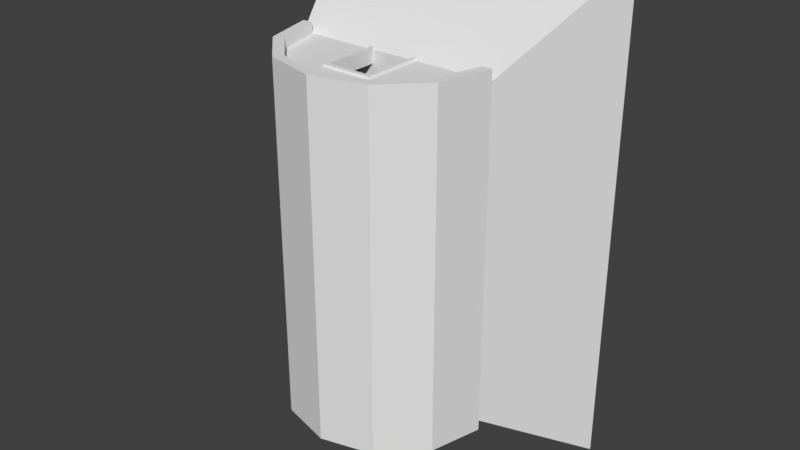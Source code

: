 # Source: Barracks_Nav_0.blend  (saved by Blender 2.78.0; exported with 4.5.12 LTS)
import bpy
from mathutils import Matrix  # noqa: F401  (used for matrix-valued properties, if any)

bpy.ops.wm.read_factory_settings(use_empty=True)
scene = bpy.context.scene
scene.name = 'Scene'

# ---- collections
col_collection_1 = bpy.data.collections.new('Collection 1'); scene.collection.children.link(col_collection_1)

# ---- materials (node trees are filled in below, after node groups)
mat_model_0 = bpy.data.materials.new('Model_0')
mat_model_0.alpha_threshold = 0.0
mat_model_0.use_transparent_shadow = False
mat_model_0.roughness = 0.5

# ---- material node trees

# ---- world
world_world = bpy.data.worlds.new('World'); scene.world = world_world
world_world.color = (0.05088, 0.05088, 0.05088)
world_world.use_sun_shadow = False
world_world.sun_shadow_jitter_overblur = 0.0
world_world.cycles.sampling_method = 'MANUAL'

# ---- meshes
me_model_0 = bpy.data.meshes.new('Model_0')
me_model_0.from_pydata([(-1e-06, -8.0, 4.5), (-1e-06, -8.5, 4.5), (-2.25, -8.0, 3.897), (-2.25, -8.5, 3.897), (2.25, -8.0, 3.897), (2.25, -8.5, 3.897), (-1e-06, -8.0, 4.5), (-1e-06, -8.5, 4.5), (3.897, -8.0, 2.25), (3.897, -8.5, 2.25), (2.25, -8.0, 3.897), (2.25, -8.5, 3.897), (-4.5, -8.0, 0.0), (-4.5, -8.5, -1e-06), (-5.0, -8.0, 0.0), (-5.0, -8.5, -1e-06), (-2.25, -7.5, 3.897), (-2.25, 7.5, 3.897), (-1e-06, -7.5, 4.5), (-1e-06, 7.5, 4.5), (-1e-06, -7.5, 4.5), (-1e-06, 7.5, 4.5), (2.25, -7.5, 3.897), (2.25, 7.5, 3.897), (2.25, -7.5, 3.897), (2.25, 7.5, 3.897), (3.897, -7.5, 2.25), (3.897, 7.5, 2.25), (1.125, 7.5, 2.75), (1.124, 7.5, 0.0), (4.5, 7.5, 2e-06), (3.897, 7.5, 2.25), (2.25, 7.5, 3.897), (-1.125, 7.5, 2.75), (-2.25, 7.5, 3.897), (-1.125, 7.5, 2.75), (-1.125, 7.5, 2.75), (-3.897, 7.5, 2.25), (-4.5, 7.5, 0.0), (-1.125, 7.5, 0.0), (-1.125, 7.5, 2.75), (2.25, 7.5, 3.897), (-1e-06, 7.5, 4.5), (-2.25, 7.5, 3.897), (-3.897, -7.5, 2.25), (-3.897, 7.5, 2.25), (-2.25, -7.5, 3.897), (-2.25, 7.5, 3.897), (-4.5, -7.5, 0.0), (-4.5, 7.5, 0.0), (-3.897, -7.5, 2.25), (-3.897, 7.5, 2.25), (-2.25, 8.0, 3.897), (-2.25, 8.5, 3.897), (-1e-06, 8.0, 4.5), (-1e-06, 8.5, 4.5), (-1e-06, 8.0, 4.5), (-1e-06, 8.5, 4.5), (2.25, 8.0, 3.897), (2.25, 8.5, 3.897), (2.25, 8.0, 3.897), (2.25, 8.5, 3.897), (3.897, 8.0, 2.25), (3.897, 8.5, 2.25), (-5.0, 8.0, 0.0), (-5.0, 8.5, 1e-06), (-4.5, 8.0, 0.0), (-4.5, 8.5, 1e-06), (4.5, 7.5, 2e-06), (4.5, 8.0, 0.0), (1.124, 8.0, 0.0), (1.124, 7.5, 0.0), (-1.125, 8.0, 0.0), (1.124, -7.5, 0.0), (1.124, -8.0, 0.0), (4.5, -8.0, 0.0), (5.0, -8.0, 0.0), (5.0, 8.0, 0.0), (4.5, -7.5, 0.0), (-1.125, -7.5, 0.0), (-1.125, -8.0, 0.0), (-1.125, 7.5, 0.0), (-4.5, -7.5, 0.0), (-4.5, 7.5, 0.0), (4.5, 8.0, 0.0), (4.5, 7.5, 2e-06), (4.5, -8.0, 0.0), (4.5, 7.5, 2e-06), (4.5, -7.5, 0.0), (4.5, -8.0, 0.0), (-1.125, 8.0, 0.0), (-1.125, 7.5, 0.0), (-1.125, -7.5, 0.0), (4.33, -8.5, 2.5), (5.0, -8.5, -1e-06), (5.0, -8.0, 0.0), (4.33, 8.5, 2.5), (5.0, 8.0, 0.0), (5.0, 8.5, 1e-06), (-1.125, -8.0, 2.75), (-1.125, -7.5, 2.75), (1.125, -8.0, 2.75), (1.125, -7.5, 2.75), (-1.125, 8.0, 0.0), (-1.125, 8.0, 2.75), (-1.125, 7.5, 0.0), (-1.125, 7.5, 2.75), (1.125, 8.0, 2.75), (1.125, 7.5, 2.75), (-1.125, 8.0, 2.75), (-1.125, 7.5, 2.75), (-1.125, 8.0, 2.75), (7.5, 12.0, -6.0), (-7.5, 12.0, -6.0), (-5.0, 8.0, 0.0), (5.0, 8.0, 0.0), (-4.5, 8.0, 0.0), (-1.125, 8.0, 0.0), (1.124, 8.0, 0.0), (4.5, 8.0, 0.0), (-4.5, 8.0, 0.0), (-1.125, 8.0, 0.0), (5.0, 8.0, 0.0), (-1.125, 7.5, 0.0), (-1.125, 8.0, 0.0), (-4.5, 8.0, 0.0), (-4.5, 7.5, 0.0), (-5.0, 8.0, 0.0), (-4.5, -7.5, 0.0), (-4.5, -8.0, 0.0), (-5.0, -8.0, 0.0), (-1.125, -8.0, 0.0), (-1.125, -7.5, 0.0), (1.048, 7.4, -0.07925), (1.197, 7.4, -0.07925), (1.197, 7.4, 2.839), (1.048, 7.4, 2.639), (-1.048, 7.4, 2.639), (-1.197, 7.4, 2.839), (1.197, 7.4, 2.839), (-1.048, 7.4, 2.639), (1.048, 7.4, 2.639), (-1.197, 7.4, -0.07925), (-1.048, 7.4, -0.07925), (-1.197, 7.4, 2.839), (-5.0, -8.0, 0.0), (-5.0, 8.0, 0.0), (-7.5, -12.0, -6.0), (-7.5, 12.0, -6.0), (5.0, -8.0, 0.0), (7.5, -12.0, -6.0), (5.0, 8.0, 0.0), (7.5, 12.0, -6.0), (4.5, -8.0, 0.0), (4.5, -8.5, -1e-06), (3.897, -8.0, 2.25), (3.897, -8.5, 2.25), (3.897, -7.5, 2.25), (3.897, 7.5, 2.25), (4.5, -7.5, 0.0), (4.5, 7.5, 2e-06), (-7.5, -12.0, -6.0), (7.5, -12.0, -6.0), (5.0, -8.0, 0.0), (-5.0, -8.0, 0.0), (5.0, -8.0, 0.0), (4.5, -8.0, 0.0), (-5.0, -8.0, 0.0), (-1.125, -8.0, 0.0), (-4.5, -8.0, 0.0), (4.5, -8.0, 0.0), (1.124, -8.0, 0.0), (-5.0, -8.0, 0.0), (-1.125, -8.0, 0.0), (3.897, 8.0, 2.25), (3.897, 8.5, 2.25), (4.5, 8.0, 0.0), (4.5, 8.5, 1e-06), (-1.125, -7.5, 0.0), (-1.125, -7.5, 2.75), (-1.125, -8.0, 0.0), (-1.125, -8.0, 2.75), (1.124, -8.0, 0.0), (1.125, -8.0, 2.75), (1.124, -7.5, 0.0), (1.125, -8.0, 2.75), (1.125, -7.5, 2.75), (1.124, 7.5, 0.0), (1.125, 7.5, 2.75), (1.124, 8.0, 0.0), (1.125, 7.5, 2.75), (1.125, 8.0, 2.75), (1.124, -8.0, 0.0), (4.5, -8.0, 0.0), (3.897, -8.0, 2.25), (1.125, -8.0, 2.75), (2.25, -8.0, 3.897), (1.125, -8.0, 2.75), (-1.125, -8.0, 2.75), (1.125, -8.0, 2.75), (-2.25, -8.0, 3.897), (-1.125, -8.0, 2.75), (-3.897, -8.0, 2.25), (-4.5, -8.0, 0.0), (-1.125, -8.0, 0.0), (-1.125, -8.0, 2.75), (2.25, -8.0, 3.897), (-1e-06, -8.0, 4.5), (-2.25, -8.0, 3.897), (-1.125, -7.5, 0.0), (-4.5, -7.5, 0.0), (-3.897, -7.5, 2.25), (-1.125, -7.5, 2.75), (-2.25, -7.5, 3.897), (-1.125, -7.5, 2.75), (1.125, -7.5, 2.75), (-1.125, -7.5, 2.75), (2.25, -7.5, 3.897), (3.897, -7.5, 2.25), (4.5, -7.5, 0.0), (4.5, -7.5, 0.0), (1.124, -7.5, 0.0), (1.125, -7.5, 2.75), (-2.25, -7.5, 3.897), (-1e-06, -7.5, 4.5), (2.25, -7.5, 3.897), (-1.125, 8.0, 0.0), (-4.5, 8.0, 0.0), (-3.897, 8.0, 2.25), (-1.125, 8.0, 2.75), (-2.25, 8.0, 3.897), (1.125, 8.0, 2.75), (2.25, 8.0, 3.897), (3.897, 8.0, 2.25), (4.5, 8.0, 0.0), (1.124, 8.0, 0.0), (1.125, 8.0, 2.75), (-2.25, 8.0, 3.897), (-1e-06, 8.0, 4.5), (2.25, 8.0, 3.897), (-2.25, -8.0, 3.897), (-2.25, -8.5, 3.897), (-3.897, -8.0, 2.25), (-3.897, -8.5, 2.25), (-3.897, -8.0, 2.25), (-3.897, -8.5, 2.25), (-4.5, -8.0, 0.0), (-4.5, -8.5, -1e-06), (2.5, 8.5, 4.33), (-1e-06, 8.5, 5.0), (2.5, -8.5, 4.33), (-1e-06, -8.5, 5.0), (-5.0, -8.5, -1e-06), (-4.33, -8.5, 2.5), (-4.33, 8.5, 2.5), (-5.0, 8.0, 0.0), (-5.0, -8.0, 0.0), (-4.33, 8.5, 2.5), (-5.0, -8.0, 0.0), (-5.0, -8.5, -1e-06), (-5.0, 8.5, 1e-06), (-5.0, 8.0, 0.0), (5.0, -8.0, 0.0), (5.0, -8.5, -1e-06), (4.5, -8.0, 0.0), (4.5, -8.5, -1e-06), (4.5, -8.5, -1e-06), (5.0, -8.5, -1e-06), (4.33, -8.5, 2.5), (4.33, -8.5, 2.5), (3.897, -8.5, 2.25), (4.5, -8.5, -1e-06), (2.25, -8.5, 3.897), (2.5, -8.5, 4.33), (-1e-06, -8.5, 4.5), (-1e-06, -8.5, 5.0), (-2.5, -8.5, 4.33), (-2.25, -8.5, 3.897), (-4.33, -8.5, 2.5), (-3.897, -8.5, 2.25), (-5.0, -8.5, -1e-06), (-4.5, -8.5, -1e-06), (-3.897, 8.0, 2.25), (-3.897, 8.5, 2.25), (-2.25, 8.0, 3.897), (-2.25, 8.5, 3.897), (-4.5, 8.0, 0.0), (-4.5, 8.5, 1e-06), (-3.897, 8.0, 2.25), (-3.897, 8.5, 2.25), (-2.5, 8.5, 4.33), (-4.33, 8.5, 2.5), (-2.5, -8.5, 4.33), (-4.33, -8.5, 2.5), (-4.5, 8.5, 1e-06), (-5.0, 8.5, 1e-06), (-4.33, 8.5, 2.5), (-3.897, 8.5, 2.25), (-2.25, 8.5, 3.897), (-2.5, 8.5, 4.33), (-1e-06, 8.5, 4.5), (-1e-06, 8.5, 5.0), (2.5, 8.5, 4.33), (2.25, 8.5, 3.897), (4.33, 8.5, 2.5), (3.897, 8.5, 2.25), (5.0, 8.5, 1e-06), (4.5, 8.5, 1e-06), (-1e-06, 8.5, 5.0), (-2.5, 8.5, 4.33), (-1e-06, -8.5, 5.0), (-2.5, -8.5, 4.33), (4.5, 8.0, 0.0), (4.5, 8.5, 1e-06), (5.0, 8.0, 0.0), (5.0, 8.5, 1e-06), (-1.197, -7.4, 2.839), (-1.197, -8.1, 2.839), (1.197, -7.4, 2.839), (1.197, -8.1, 2.839), (1.048, -8.1, -0.07925), (1.197, -8.1, -0.07925), (1.197, -8.1, 2.839), (1.048, -8.1, 2.639), (-1.048, -8.1, 2.639), (-1.197, -8.1, 2.839), (1.197, -8.1, 2.839), (-1.048, -8.1, 2.639), (1.048, -8.1, 2.639), (-1.197, -8.1, -0.07925), (-1.048, -8.1, -0.07925), (-1.197, -8.1, 2.839), (-1.048, -8.1, 2.639), (-1.048, -8.1, -0.07925), (-1.048, -7.4, 2.639), (-1.048, -7.4, -0.07925), (-1.197, -7.4, -0.07925), (-1.197, -8.1, -0.07925), (-1.197, -7.4, 2.839), (-1.197, -8.1, 2.839), (4.33, 8.5, 2.5), (2.5, 8.5, 4.33), (4.33, -8.5, 2.5), (2.5, -8.5, 4.33), (1.048, -7.4, 2.639), (1.048, -7.4, -0.07925), (1.048, -8.1, 2.639), (1.048, -8.1, -0.07925), (-1.048, -7.4, 2.639), (1.048, -7.4, 2.639), (-1.048, -8.1, 2.639), (1.048, -8.1, 2.639), (1.048, -7.4, -0.07925), (1.197, -7.4, -0.07925), (1.048, -8.1, -0.07925), (1.197, -8.1, -0.07925), (-1.197, -7.4, -0.07925), (-1.048, -7.4, -0.07925), (-1.197, -8.1, -0.07925), (-1.048, -8.1, -0.07925), (-1.048, -7.4, -0.07925), (-1.197, -7.4, -0.07925), (-1.197, -7.4, 2.839), (-1.048, -7.4, 2.639), (1.048, -7.4, 2.639), (1.197, -7.4, 2.839), (-1.197, -7.4, 2.839), (1.048, -7.4, 2.639), (-1.048, -7.4, 2.639), (1.197, -7.4, -0.07925), (1.048, -7.4, -0.07925), (1.048, -7.4, 2.639), (1.197, -7.4, 2.839), (1.197, -8.1, -0.07925), (1.197, -7.4, -0.07925), (1.197, -8.1, 2.839), (1.197, -7.4, 2.839), (1.197, 7.4, -0.07925), (1.197, 8.1, -0.07925), (1.197, 7.4, 2.839), (1.197, 8.1, 2.839), (1.048, 8.1, 2.639), (1.048, 8.1, -0.07925), (1.048, 7.4, 2.639), (1.048, 7.4, -0.07925), (1.197, 7.4, 2.839), (1.197, 8.1, 2.839), (-1.197, 7.4, 2.839), (-1.197, 8.1, 2.839), (-1.048, 8.1, -0.07925), (-1.197, 8.1, -0.07925), (-1.197, 8.1, 2.839), (-1.048, 8.1, 2.639), (1.048, 8.1, 2.639), (1.197, 8.1, 2.839), (-1.197, 8.1, 2.839), (1.048, 8.1, 2.639), (-1.048, 8.1, 2.639), (1.197, 8.1, -0.07925), (1.048, 8.1, -0.07925), (1.048, 8.1, 2.639), (1.197, 8.1, 2.839), (-1.048, 7.4, 2.639), (-1.048, 7.4, -0.07925), (-1.048, 8.1, 2.639), (-1.048, 8.1, -0.07925), (1.048, 7.4, 2.639), (-1.048, 7.4, 2.639), (1.048, 8.1, 2.639), (-1.048, 8.1, 2.639), (-1.197, 8.1, -0.07925), (-1.197, 7.4, -0.07925), (-1.197, 8.1, 2.839), (-1.197, 7.4, 2.839), (-1.048, 7.4, -0.07925), (-1.197, 7.4, -0.07925), (-1.048, 8.1, -0.07925), (-1.197, 8.1, -0.07925), (1.197, 7.4, -0.07925), (1.048, 7.4, -0.07925), (1.197, 8.1, -0.07925), (1.048, 8.1, -0.07925)], [], [(0, 1, 2), (1, 3, 2), (4, 5, 6), (5, 7, 6), (8, 9, 10), (9, 11, 10), (12, 13, 14), (13, 15, 14), (16, 17, 18), (17, 19, 18), (20, 21, 22), (21, 23, 22), (24, 25, 26), (25, 27, 26), (28, 29, 30), (30, 31, 28), (31, 32, 28), (32, 33, 28), (32, 34, 35), (36, 34, 37), (38, 39, 36), (40, 37, 38), (41, 42, 43), (44, 45, 46), (45, 47, 46), (48, 49, 50), (49, 51, 50), (52, 53, 54), (53, 55, 54), (56, 57, 58), (57, 59, 58), (60, 61, 62), (61, 63, 62), (64, 65, 66), (65, 67, 66), (68, 69, 70), (70, 71, 68), (71, 70, 72), (72, 73, 71), (72, 74, 73), (73, 74, 75), (69, 75, 76), (76, 77, 69), (78, 73, 75), (78, 68, 71), (71, 73, 78), (72, 79, 74), (74, 79, 80), (81, 82, 79), (81, 83, 82), (84, 85, 86), (87, 88, 89), (90, 91, 92), (93, 94, 95), (95, 96, 93), (95, 97, 96), (97, 98, 96), (99, 100, 101), (100, 102, 101), (103, 104, 105), (104, 106, 105), (107, 108, 109), (108, 110, 111), (112, 113, 114), (114, 115, 112), (114, 116, 115), (117, 118, 115), (118, 119, 115), (120, 121, 122), (123, 124, 125), (125, 126, 123), (125, 127, 126), (127, 128, 126), (127, 129, 128), (127, 130, 129), (128, 129, 131), (131, 132, 128), (133, 134, 135), (135, 136, 133), (137, 135, 138), (139, 140, 141), (142, 143, 140), (140, 144, 142), (145, 146, 147), (146, 148, 147), (149, 150, 151), (150, 152, 151), (153, 154, 155), (154, 156, 155), (157, 158, 159), (158, 160, 159), (161, 162, 163), (163, 164, 161), (165, 166, 167), (168, 169, 167), (170, 171, 172), (171, 173, 172), (174, 175, 176), (175, 177, 176), (178, 179, 180), (179, 181, 180), (182, 183, 184), (185, 186, 184), (187, 188, 189), (190, 191, 189), (192, 193, 194), (194, 195, 192), (194, 196, 197), (196, 198, 199), (196, 200, 198), (201, 200, 202), (203, 204, 201), (205, 202, 203), (206, 207, 208), (209, 210, 211), (211, 212, 209), (211, 213, 214), (213, 215, 216), (215, 213, 217), (215, 217, 218), (215, 218, 219), (220, 221, 222), (223, 224, 225), (226, 227, 228), (228, 229, 226), (228, 230, 229), (230, 231, 229), (231, 230, 232), (231, 232, 233), (231, 233, 234), (234, 235, 236), (237, 238, 239), (240, 241, 242), (241, 243, 242), (244, 245, 246), (245, 247, 246), (248, 249, 250), (249, 251, 250), (252, 253, 254), (254, 255, 256), (257, 258, 259), (257, 260, 261), (262, 263, 264), (263, 265, 264), (266, 267, 268), (269, 270, 271), (269, 272, 270), (269, 273, 272), (273, 274, 272), (273, 275, 274), (274, 275, 276), (277, 274, 276), (277, 276, 278), (279, 277, 278), (279, 278, 280), (280, 281, 279), (282, 283, 284), (283, 285, 284), (286, 287, 288), (287, 289, 288), (290, 291, 292), (291, 293, 292), (294, 295, 296), (296, 297, 294), (296, 298, 297), (296, 299, 298), (299, 300, 298), (299, 301, 300), (300, 301, 302), (303, 300, 302), (303, 302, 304), (305, 303, 304), (305, 304, 306), (306, 307, 305), (308, 309, 310), (309, 311, 310), (312, 313, 314), (313, 315, 314), (316, 317, 318), (317, 319, 318), (320, 321, 322), (322, 323, 320), (324, 322, 325), (326, 327, 328), (329, 330, 327), (327, 331, 329), (332, 333, 334), (333, 335, 334), (336, 337, 338), (337, 339, 338), (340, 341, 342), (341, 343, 342), (344, 345, 346), (345, 347, 346), (348, 349, 350), (349, 351, 350), (352, 353, 354), (353, 355, 354), (356, 357, 358), (357, 359, 358), (360, 361, 362), (362, 363, 360), (364, 362, 365), (366, 367, 368), (369, 370, 371), (371, 372, 369), (373, 374, 375), (374, 376, 375), (377, 378, 379), (378, 380, 379), (381, 382, 383), (382, 384, 383), (385, 386, 387), (386, 388, 387), (389, 390, 391), (391, 392, 389), (393, 391, 394), (395, 396, 397), (398, 399, 400), (400, 401, 398), (402, 403, 404), (403, 405, 404), (406, 407, 408), (407, 409, 408), (410, 411, 412), (411, 413, 412), (414, 415, 416), (415, 417, 416), (418, 419, 420), (419, 421, 420)])
me_model_0.polygons.foreach_set('use_smooth', [True] * 230)
_k = set([(0, 1), (0, 2), (1, 3), (2, 3), (4, 5), (4, 6), (5, 7), (6, 7), (8, 9), (8, 10), (9, 11), (10, 11), (12, 13), (12, 14), (13, 15), (14, 15), (16, 17), (16, 18), (17, 19), (18, 19), (20, 21), (20, 22), (21, 23), (22, 23), (24, 25), (24, 26), (25, 27), (26, 27), (28, 29), (28, 33), (29, 30), (30, 31), (31, 32), (32, 33), (32, 34), (32, 35), (34, 35), (34, 36), (34, 37), (36, 37), (36, 38), (36, 39), (37, 38), (37, 40), (38, 39), (38, 40), (41, 42), (41, 43), (42, 43), (44, 45), (44, 46), (45, 47), (46, 47), (48, 49), (48, 50), (49, 51), (50, 51), (52, 53), (52, 54), (53, 55), (54, 55), (56, 57), (56, 58), (57, 59), (58, 59), (60, 61), (60, 62), (61, 63), (62, 63), (64, 65), (64, 66), (65, 67), (66, 67), (68, 69), (68, 78), (69, 70), (69, 75), (69, 77), (70, 72), (72, 79), (74, 75), (74, 80), (75, 76), (75, 78), (76, 77), (79, 80), (79, 81), (79, 82), (81, 83), (82, 83), (84, 85), (84, 86), (85, 86), (87, 88), (87, 89), (88, 89), (90, 91), (90, 92), (91, 92), (93, 94), (93, 96), (94, 95), (95, 97), (96, 98), (97, 98), (99, 100), (99, 101), (100, 102), (101, 102), (103, 104), (103, 105), (104, 106), (105, 106), (107, 108), (107, 109), (108, 109), (108, 110), (108, 111), (110, 111), (112, 113), (112, 115), (113, 114), (114, 116), (115, 116), (115, 117), (115, 119), (117, 118), (118, 119), (120, 121), (120, 122), (121, 122), (123, 124), (123, 126), (124, 125), (125, 127), (126, 128), (127, 130), (128, 132), (129, 130), (129, 131), (131, 132), (133, 134), (133, 136), (134, 135), (135, 136), (135, 137), (135, 138), (137, 138), (139, 140), (139, 141), (140, 141), (140, 143), (140, 144), (142, 143), (142, 144), (145, 146), (145, 147), (146, 148), (147, 148), (149, 150), (149, 151), (150, 152), (151, 152), (153, 154), (153, 155), (154, 156), (155, 156), (157, 158), (157, 159), (158, 160), (159, 160), (161, 162), (161, 164), (162, 163), (163, 164), (165, 166), (165, 167), (166, 167), (167, 168), (167, 169), (168, 169), (170, 171), (170, 172), (171, 173), (172, 173), (174, 175), (174, 176), (175, 177), (176, 177), (178, 179), (178, 180), (179, 181), (180, 181), (182, 183), (182, 184), (183, 184), (184, 185), (184, 186), (185, 186), (187, 188), (187, 189), (188, 189), (189, 190), (189, 191), (190, 191), (192, 193), (192, 195), (193, 194), (194, 195), (194, 196), (194, 197), (196, 197), (196, 199), (196, 200), (198, 199), (198, 200), (200, 201), (200, 202), (201, 202), (201, 203), (201, 204), (202, 203), (202, 205), (203, 204), (203, 205), (206, 207), (206, 208), (207, 208), (209, 210), (209, 212), (210, 211), (211, 212), (211, 213), (211, 214), (213, 214), (213, 216), (213, 217), (215, 216), (215, 219), (217, 218), (218, 219), (220, 221), (220, 222), (221, 222), (223, 224), (223, 225), (224, 225), (226, 227), (226, 229), (227, 228), (228, 230), (229, 231), (230, 232), (231, 234), (232, 233), (233, 234), (234, 235), (234, 236), (235, 236), (237, 238), (237, 239), (238, 239), (240, 241), (240, 242), (241, 243), (242, 243), (244, 245), (244, 246), (245, 247), (246, 247), (248, 249), (248, 250), (249, 251), (250, 251), (252, 253), (252, 254), (253, 254), (254, 255), (254, 256), (255, 256), (257, 258), (257, 259), (257, 260), (257, 261), (258, 259), (260, 261), (262, 263), (262, 264), (263, 265), (264, 265), (266, 267), (266, 268), (267, 268), (269, 271), (269, 273), (270, 271), (270, 272), (272, 274), (273, 275), (274, 277), (275, 276), (276, 278), (277, 279), (278, 280), (279, 281), (280, 281), (282, 283), (282, 284), (283, 285), (284, 285), (286, 287), (286, 288), (287, 289), (288, 289), (290, 291), (290, 292), (291, 293), (292, 293), (294, 295), (294, 297), (295, 296), (296, 299), (297, 298), (298, 300), (299, 301), (300, 303), (301, 302), (302, 304), (303, 305), (304, 306), (305, 307), (306, 307), (308, 309), (308, 310), (309, 311), (310, 311), (312, 313), (312, 314), (313, 315), (314, 315), (316, 317), (316, 318), (317, 319), (318, 319), (320, 321), (320, 323), (321, 322), (322, 323), (322, 324), (322, 325), (324, 325), (326, 327), (326, 328), (327, 328), (327, 330), (327, 331), (329, 330), (329, 331), (332, 333), (332, 334), (333, 335), (334, 335), (336, 337), (336, 338), (337, 339), (338, 339), (340, 341), (340, 342), (341, 343), (342, 343), (344, 345), (344, 346), (345, 347), (346, 347), (348, 349), (348, 350), (349, 351), (350, 351), (352, 353), (352, 354), (353, 355), (354, 355), (356, 357), (356, 358), (357, 359), (358, 359), (360, 361), (360, 363), (361, 362), (362, 363), (362, 364), (362, 365), (364, 365), (366, 367), (366, 368), (367, 368), (369, 370), (369, 372), (370, 371), (371, 372), (373, 374), (373, 375), (374, 376), (375, 376), (377, 378), (377, 379), (378, 380), (379, 380), (381, 382), (381, 383), (382, 384), (383, 384), (385, 386), (385, 387), (386, 388), (387, 388), (389, 390), (389, 392), (390, 391), (391, 392), (391, 393), (391, 394), (393, 394), (395, 396), (395, 397), (396, 397), (398, 399), (398, 401), (399, 400), (400, 401), (402, 403), (402, 404), (403, 405), (404, 405), (406, 407), (406, 408), (407, 409), (408, 409), (410, 411), (410, 412), (411, 413), (412, 413), (414, 415), (414, 416), (415, 417), (416, 417), (418, 419), (418, 420), (419, 421), (420, 421)])
me_model_0.attributes.new('sharp_edge', 'BOOLEAN', 'EDGE').data.foreach_set('value', [ (min(e.vertices), max(e.vertices)) in _k for e in me_model_0.edges])
_uv = me_model_0.uv_layers.new(name='UVMap')
_uv.uv.foreach_set('vector', [0.7722, 0.7236, 0.7722, 0.7236, 0.7722, 0.7236, 0.7722, 0.7236, 0.7722, 0.7236, 0.7722, 0.7236, 0.7722, 0.7236, 0.7722, 0.7236, 0.7722, 0.7236, 0.7722, 0.7236, 0.7722, 0.7236, 0.7722, 0.7236, 0.7722, 0.7236, 0.7722, 0.7236, 0.7722, 0.7236, 0.7722, 0.7236, 0.7722, 0.7236, 0.7722, 0.7236, 0.7722, 0.7236, 0.7722, 0.7236, 0.7722, 0.7236, 0.7722, 0.7236, 0.7722, 0.7236, 0.7722, 0.7236, 0.5824, 0.7143, 0.5824, 0.7143, 0.5824, 0.7143, 0.5824, 0.7143, 0.5824, 0.7143, 0.5824, 0.7143, 0.5824, 0.7143, 0.5824, 0.7143, 0.5824, 0.7143, 0.5824, 0.7143, 0.5824, 0.7143, 0.5824, 0.7143, 0.5824, 0.7143, 0.5824, 0.7143, 0.5824, 0.7143, 0.5824, 0.7143, 0.5824, 0.7143, 0.5824, 0.7143, 0.4183, 0.2611, 0.4183, 0.2611, 0.4183, 0.2611, 0.4183, 0.2611, 0.4183, 0.2611, 0.4183, 0.2611, 0.4183, 0.2611, 0.4183, 0.2611, 0.4183, 0.2611, 0.4183, 0.2611, 0.4183, 0.2611, 0.4183, 0.2611, 0.4183, 0.2611, 0.4183, 0.2611, 0.4183, 0.2611, 0.4183, 0.2611, 0.4183, 0.2611, 0.4183, 0.2611, 0.4183, 0.2611, 0.4183, 0.2611, 0.4183, 0.2611, 0.4183, 0.2611, 0.4183, 0.2611, 0.4183, 0.2611, 0.4183, 0.2611, 0.4183, 0.2611, 0.4183, 0.2611, 0.5824, 0.7143, 0.5824, 0.7143, 0.5824, 0.7143, 0.5824, 0.7143, 0.5824, 0.7143, 0.5824, 0.7143, 0.5824, 0.7143, 0.5824, 0.7143, 0.5824, 0.7143, 0.5824, 0.7143, 0.5824, 0.7143, 0.5824, 0.7143, 0.7722, 0.7236, 0.7722, 0.7236, 0.7722, 0.7236, 0.7722, 0.7236, 0.7722, 0.7236, 0.7722, 0.7236, 0.7722, 0.7236, 0.7722, 0.7236, 0.7722, 0.7236, 0.7722, 0.7236, 0.7722, 0.7236, 0.7722, 0.7236, 0.7722, 0.7236, 0.7722, 0.7236, 0.7722, 0.7236, 0.7722, 0.7236, 0.7722, 0.7236, 0.7722, 0.7236, 0.7722, 0.7236, 0.7722, 0.7236, 0.7722, 0.7236, 0.7722, 0.7236, 0.7722, 0.7236, 0.7722, 0.7236, 0.2392, 0.2372, 0.2392, 0.2371, 0.2388, 0.237, 0.2388, 0.237, 0.2388, 0.2371, 0.2392, 0.2372, 0.2388, 0.2371, 0.2388, 0.237, 0.2386, 0.237, 0.2386, 0.237, 0.2388, 0.2389, 0.2388, 0.2371, 0.2386, 0.237, 0.2388, 0.2389, 0.2388, 0.2389, 0.2388, 0.2389, 0.2388, 0.2389, 0.2392, 0.2389, 0.2392, 0.2371, 0.2392, 0.2389, 0.2392, 0.2388, 0.2392, 0.2388, 0.2393, 0.2371, 0.2392, 0.2371, 0.2392, 0.2388, 0.2388, 0.2389, 0.2392, 0.2389, 0.2392, 0.2388, 0.2392, 0.2372, 0.2388, 0.2371, 0.2388, 0.2371, 0.2388, 0.2389, 0.2392, 0.2388, 0.2386, 0.237, 0.2386, 0.2389, 0.2388, 0.2389, 0.2388, 0.2389, 0.2386, 0.2389, 0.2385, 0.2389, 0.2386, 0.2371, 0.2382, 0.2388, 0.2386, 0.2389, 0.2386, 0.2371, 0.2382, 0.2372, 0.2382, 0.2388, 0.2392, 0.2371, 0.2392, 0.2372, 0.2392, 0.2389, 0.2392, 0.2372, 0.2392, 0.2388, 0.2392, 0.2389, 0.2386, 0.237, 0.2386, 0.2371, 0.2386, 0.2389, 0.7722, 0.7236, 0.7722, 0.7236, 0.7722, 0.7236, 0.7722, 0.7236, 0.7722, 0.7236, 0.7722, 0.7236, 0.7722, 0.7236, 0.7722, 0.7236, 0.7722, 0.7236, 0.7722, 0.7236, 0.7722, 0.7236, 0.7722, 0.7236, 0.6468, 0.2766, 0.6468, 0.2781, 0.6526, 0.2769, 0.6468, 0.2781, 0.6526, 0.2776, 0.6526, 0.2769, 0.6776, 0.2782, 0.6688, 0.2771, 0.6771, 0.2798, 0.6688, 0.2771, 0.6687, 0.2785, 0.6771, 0.2798, 0.6631, 0.2768, 0.663, 0.2774, 0.6688, 0.2771, 0.663, 0.2774, 0.6687, 0.2785, 0.6688, 0.2771, 0.2567, 0.6924, 0.2567, 0.6924, 0.2567, 0.6924, 0.2567, 0.6924, 0.2567, 0.6924, 0.2567, 0.6924, 0.7723, 0.7236, 0.7723, 0.7236, 0.7723, 0.7236, 0.7723, 0.7236, 0.7723, 0.7236, 0.7723, 0.7236, 0.7723, 0.7236, 0.7723, 0.7236, 0.7723, 0.7236, 0.7723, 0.7236, 0.7723, 0.7236, 0.7723, 0.7236, 0.2419, 0.239, 0.2419, 0.239, 0.2419, 0.2395, 0.2419, 0.2395, 0.2419, 0.2395, 0.2419, 0.239, 0.2419, 0.2395, 0.2419, 0.2396, 0.2419, 0.2395, 0.2419, 0.2396, 0.244, 0.2395, 0.2419, 0.2395, 0.2419, 0.2396, 0.244, 0.2395, 0.244, 0.2395, 0.2419, 0.2396, 0.244, 0.2396, 0.244, 0.2395, 0.244, 0.2395, 0.244, 0.2395, 0.244, 0.239, 0.244, 0.239, 0.244, 0.239, 0.244, 0.2395, 0.6571, 0.2039, 0.6331, 0.2039, 0.6331, 0.2279, 0.6331, 0.2279, 0.6571, 0.2279, 0.6571, 0.2039, 0.6571, 0.2039, 0.6331, 0.2279, 0.6571, 0.2279, 0.6331, 0.2279, 0.6571, 0.2039, 0.6571, 0.2279, 0.6571, 0.2039, 0.6331, 0.2039, 0.6571, 0.2039, 0.6571, 0.2039, 0.6571, 0.2279, 0.6571, 0.2039, 0.2567, 0.6924, 0.2567, 0.6924, 0.2567, 0.6924, 0.2567, 0.6924, 0.2567, 0.6924, 0.2567, 0.6924, 0.2567, 0.6924, 0.2567, 0.6924, 0.2567, 0.6924, 0.2567, 0.6924, 0.2567, 0.6924, 0.2567, 0.6924, 0.2566, 0.6924, 0.2566, 0.6924, 0.2566, 0.6924, 0.7722, 0.7236, 0.7722, 0.7236, 0.7722, 0.7236, 0.5824, 0.7143, 0.5824, 0.7143, 0.5824, 0.7143, 0.5824, 0.7143, 0.5824, 0.7143, 0.5824, 0.7143, 0.2567, 0.6924, 0.2567, 0.6924, 0.2567, 0.6924, 0.2567, 0.6924, 0.2567, 0.6924, 0.2567, 0.6924, 0.7723, 0.7236, 0.7723, 0.7236, 0.7723, 0.7236, 0.7723, 0.7236, 0.7723, 0.7236, 0.7723, 0.7236, 0.7723, 0.7236, 0.7723, 0.7236, 0.7723, 0.7236, 0.7723, 0.7236, 0.7723, 0.7236, 0.7723, 0.7236, 0.7722, 0.7236, 0.7722, 0.7236, 0.7722, 0.7236, 0.7722, 0.7236, 0.7722, 0.7236, 0.7722, 0.7236, 0.638, 0.2784, 0.6468, 0.2781, 0.6381, 0.2768, 0.6468, 0.2781, 0.6468, 0.2766, 0.6381, 0.2768, 0.6546, 0.277, 0.6526, 0.2769, 0.6546, 0.2771, 0.6526, 0.2769, 0.6526, 0.2776, 0.6546, 0.2771, 0.6609, 0.2769, 0.663, 0.2774, 0.6609, 0.2768, 0.663, 0.2774, 0.6631, 0.2768, 0.6609, 0.2768, 0.2567, 0.6924, 0.2567, 0.6924, 0.2567, 0.6924, 0.2567, 0.6924, 0.2567, 0.6924, 0.2567, 0.6924, 0.2567, 0.6924, 0.2567, 0.6924, 0.2567, 0.6924, 0.2567, 0.6924, 0.2567, 0.6924, 0.2567, 0.6924, 0.2567, 0.6924, 0.2567, 0.6924, 0.2567, 0.6924, 0.2567, 0.6924, 0.2567, 0.6924, 0.2567, 0.6924, 0.2567, 0.6924, 0.2567, 0.6924, 0.2567, 0.6924, 0.2567, 0.6924, 0.2567, 0.6924, 0.2567, 0.6924, 0.2567, 0.6924, 0.2567, 0.6924, 0.2567, 0.6924, 0.4183, 0.2611, 0.4183, 0.2611, 0.4183, 0.2611, 0.4183, 0.2611, 0.4183, 0.2611, 0.4183, 0.2611, 0.4183, 0.2611, 0.4183, 0.2611, 0.4183, 0.2611, 0.4183, 0.2611, 0.4183, 0.2611, 0.4183, 0.2611, 0.4183, 0.2611, 0.4183, 0.2611, 0.4183, 0.2611, 0.4183, 0.2611, 0.4183, 0.2611, 0.4183, 0.2611, 0.4183, 0.2611, 0.4183, 0.2611, 0.4183, 0.2611, 0.4183, 0.2611, 0.4183, 0.2611, 0.4183, 0.2611, 0.4176, 0.2616, 0.4176, 0.2616, 0.4176, 0.2616, 0.2567, 0.6924, 0.2567, 0.6924, 0.2567, 0.6924, 0.2567, 0.6924, 0.2567, 0.6924, 0.2567, 0.6924, 0.2567, 0.6924, 0.2567, 0.6924, 0.2567, 0.6924, 0.2567, 0.6924, 0.2567, 0.6924, 0.2567, 0.6924, 0.2567, 0.6924, 0.2567, 0.6924, 0.2567, 0.6924, 0.2567, 0.6924, 0.2567, 0.6924, 0.2567, 0.6924, 0.2567, 0.6924, 0.2567, 0.6924, 0.2567, 0.6924, 0.2567, 0.6924, 0.2567, 0.6924, 0.2567, 0.6924, 0.2567, 0.6924, 0.2567, 0.6924, 0.2567, 0.6924, 0.7722, 0.7236, 0.7722, 0.7236, 0.7722, 0.7236, 0.7722, 0.7236, 0.7722, 0.7236, 0.7722, 0.7236, 0.7722, 0.7236, 0.7722, 0.7236, 0.7722, 0.7236, 0.7722, 0.7236, 0.7722, 0.7236, 0.7722, 0.7236, 0.7722, 0.7236, 0.7722, 0.7236, 0.7722, 0.7236, 0.7722, 0.7236, 0.7722, 0.7236, 0.7722, 0.7236, 0.7722, 0.7236, 0.7722, 0.7236, 0.7722, 0.7236, 0.7722, 0.7236, 0.7722, 0.7236, 0.7722, 0.7236, 0.7722, 0.7236, 0.7722, 0.7236, 0.7722, 0.7236, 0.7722, 0.7236, 0.7722, 0.7236, 0.7722, 0.7236, 0.7722, 0.7236, 0.7722, 0.7236, 0.7722, 0.7236, 0.7722, 0.7236, 0.7722, 0.7236, 0.7722, 0.7236, 0.7722, 0.7236, 0.7722, 0.7236, 0.7722, 0.7236, 0.7722, 0.7236, 0.7722, 0.7236, 0.7722, 0.7236, 0.7722, 0.7236, 0.7722, 0.7236, 0.7722, 0.7236, 0.7722, 0.7236, 0.7722, 0.7236, 0.7722, 0.7236, 0.7722, 0.7236, 0.7722, 0.7236, 0.7722, 0.7236, 0.7722, 0.7236, 0.7722, 0.7236, 0.7722, 0.7236, 0.7722, 0.7236, 0.7722, 0.7236, 0.7722, 0.7236, 0.7722, 0.7236, 0.7722, 0.7236, 0.7722, 0.7236, 0.7722, 0.7236, 0.7722, 0.7236, 0.7722, 0.7236, 0.7722, 0.7236, 0.7722, 0.7236, 0.7722, 0.7236, 0.7722, 0.7236, 0.7722, 0.7236, 0.7722, 0.7236, 0.7722, 0.7236, 0.7722, 0.7236, 0.7722, 0.7236, 0.7722, 0.7236, 0.7722, 0.7236, 0.7722, 0.7236, 0.7722, 0.7236, 0.7722, 0.7236, 0.7722, 0.7236, 0.7722, 0.7236, 0.7722, 0.7236, 0.7722, 0.7236, 0.7722, 0.7236, 0.7722, 0.7236, 0.7722, 0.7236, 0.7722, 0.7236, 0.7722, 0.7236, 0.7722, 0.7236, 0.7722, 0.7236, 0.7722, 0.7236, 0.7722, 0.7236, 0.7722, 0.7236, 0.7722, 0.7236, 0.7722, 0.7236, 0.7722, 0.7236, 0.7722, 0.7236, 0.7722, 0.7236, 0.7722, 0.7236, 0.7722, 0.7236, 0.7722, 0.7236, 0.7722, 0.7236, 0.7722, 0.7236, 0.7722, 0.7236, 0.7722, 0.7236, 0.7722, 0.7236, 0.7722, 0.7236, 0.7722, 0.7236, 0.7722, 0.7236, 0.7722, 0.7236, 0.7722, 0.7236, 0.7722, 0.7236, 0.7722, 0.7236, 0.7722, 0.7236, 0.7722, 0.7236, 0.7722, 0.7236, 0.7722, 0.7236, 0.7722, 0.7236, 0.7722, 0.7236, 0.7722, 0.7236, 0.7722, 0.7236, 0.7722, 0.7236, 0.7722, 0.7236, 0.7722, 0.7236, 0.7722, 0.7236, 0.7722, 0.7236, 0.7722, 0.7236, 0.7722, 0.7236, 0.7722, 0.7236, 0.7722, 0.7236, 0.7722, 0.7236, 0.7722, 0.7236, 0.7722, 0.7236, 0.7722, 0.7236, 0.7722, 0.7236, 0.7722, 0.7236, 0.7722, 0.7236, 0.7722, 0.7236, 0.7722, 0.7236, 0.7722, 0.7236, 0.6571, 0.2039, 0.6331, 0.2039, 0.6571, 0.2279, 0.6331, 0.2039, 0.6331, 0.2279, 0.6571, 0.2279, 0.6571, 0.2039, 0.6331, 0.2039, 0.6331, 0.2279, 0.6331, 0.2279, 0.6571, 0.2279, 0.6571, 0.2039, 0.6571, 0.2039, 0.6331, 0.2279, 0.6571, 0.2279, 0.6331, 0.2279, 0.6571, 0.2039, 0.6571, 0.2279, 0.6571, 0.2039, 0.6331, 0.2039, 0.6571, 0.2039, 0.6571, 0.2039, 0.6571, 0.2279, 0.6571, 0.2039, 0.6571, 0.2279, 0.6571, 0.2039, 0.6331, 0.2279, 0.6571, 0.2039, 0.6331, 0.2039, 0.6331, 0.2279, 0.6571, 0.2039, 0.6331, 0.2039, 0.6571, 0.2279, 0.6331, 0.2039, 0.6331, 0.2279, 0.6571, 0.2279, 0.7722, 0.7236, 0.7722, 0.7236, 0.7722, 0.7236, 0.7722, 0.7236, 0.7722, 0.7236, 0.7722, 0.7236, 0.6571, 0.2279, 0.6571, 0.2039, 0.6331, 0.2279, 0.6571, 0.2039, 0.6331, 0.2039, 0.6331, 0.2279, 0.6571, 0.2279, 0.6571, 0.2039, 0.6331, 0.2279, 0.6571, 0.2039, 0.6331, 0.2039, 0.6331, 0.2279, 0.6571, 0.2279, 0.6571, 0.2039, 0.6331, 0.2279, 0.6571, 0.2039, 0.6331, 0.2039, 0.6331, 0.2279, 0.6571, 0.2279, 0.6571, 0.2039, 0.6331, 0.2279, 0.6571, 0.2039, 0.6331, 0.2039, 0.6331, 0.2279, 0.6571, 0.2039, 0.6331, 0.2039, 0.6331, 0.2279, 0.6331, 0.2279, 0.6571, 0.2279, 0.6571, 0.2039, 0.6571, 0.2039, 0.6331, 0.2279, 0.6571, 0.2279, 0.6331, 0.2279, 0.6571, 0.2039, 0.6571, 0.2279, 0.6571, 0.2039, 0.6331, 0.2039, 0.6571, 0.2039, 0.6571, 0.2039, 0.6571, 0.2279, 0.6571, 0.2039, 0.6571, 0.2039, 0.6331, 0.2039, 0.6571, 0.2279, 0.6331, 0.2039, 0.6331, 0.2279, 0.6571, 0.2279, 0.6571, 0.2039, 0.6331, 0.2039, 0.6571, 0.2279, 0.6331, 0.2039, 0.6331, 0.2279, 0.6571, 0.2279, 0.6571, 0.2279, 0.6571, 0.2039, 0.6331, 0.2279, 0.6571, 0.2039, 0.6331, 0.2039, 0.6331, 0.2279, 0.6571, 0.2039, 0.6331, 0.2039, 0.6571, 0.2279, 0.6331, 0.2039, 0.6331, 0.2279, 0.6571, 0.2279, 0.6571, 0.2039, 0.6331, 0.2039, 0.6331, 0.2279, 0.6331, 0.2279, 0.6571, 0.2279, 0.6571, 0.2039, 0.6571, 0.2039, 0.6331, 0.2279, 0.6571, 0.2279, 0.6331, 0.2279, 0.6571, 0.2039, 0.6571, 0.2279, 0.6571, 0.2039, 0.6331, 0.2039, 0.6571, 0.2039, 0.6571, 0.2039, 0.6571, 0.2279, 0.6571, 0.2039, 0.6571, 0.2279, 0.6571, 0.2039, 0.6331, 0.2279, 0.6571, 0.2039, 0.6331, 0.2039, 0.6331, 0.2279, 0.6571, 0.2279, 0.6571, 0.2039, 0.6331, 0.2279, 0.6571, 0.2039, 0.6331, 0.2039, 0.6331, 0.2279, 0.6571, 0.2039, 0.6331, 0.2039, 0.6571, 0.2279, 0.6331, 0.2039, 0.6331, 0.2279, 0.6571, 0.2279, 0.6571, 0.2279, 0.6571, 0.2039, 0.6331, 0.2279, 0.6571, 0.2039, 0.6331, 0.2039, 0.6331, 0.2279, 0.6571, 0.2279, 0.6571, 0.2039, 0.6331, 0.2279, 0.6571, 0.2039, 0.6331, 0.2039, 0.6331, 0.2279])
me_model_0.materials.append(mat_model_0)
me_model_0.use_remesh_preserve_volume = False
me_model_0.use_remesh_preserve_attributes = False
me_model_0.use_mirror_vertex_groups = False
me_model_0.update()
me_model_0.normals_split_custom_set([tuple(v) for v in zip(*[iter([0.2588, 1.842e-06, -0.9659, 0.2588, 1.594e-06, -0.9659, 0.2588, 2.48e-07, -0.9659, 0.2588, 1.594e-06, -0.9659, 0.2588, 0.0, -0.9659, 0.2588, 2.48e-07, -0.9659, -0.2588, 1.842e-06, -0.9659, -0.2588, 1.842e-06, -0.9659, -0.2588, 1.842e-06, -0.9659, -0.2588, 1.842e-06, -0.9659, -0.2588, 1.842e-06, -0.9659, -0.2588, 1.842e-06, -0.9659, -0.7071, 1.638e-06, -0.7071, -0.7071, 1.583e-06, -0.7071, -0.7071, 1.283e-06, -0.7071, -0.7071, 1.583e-06, -0.7071, -0.7071, 1.228e-06, -0.7071, -0.7071, 1.283e-06, -0.7071, 0.0, 2e-06, -1.0, 0.0, 2e-06, -1.0, 0.0, 2e-06, -1.0, 0.0, 2e-06, -1.0, 0.0, 2e-06, -1.0, 0.0, 2e-06, -1.0, 0.2588, 0.0, -0.9659, 0.2588, 0.0, -0.9659, 0.2588, 0.0, -0.9659, 0.2588, 0.0, -0.9659, 0.2588, 0.0, -0.9659, 0.2588, 0.0, -0.9659, -0.2588, 0.0, -0.9659, -0.2588, 0.0, -0.9659, -0.2588, 0.0, -0.9659, -0.2588, 0.0, -0.9659, -0.2588, 0.0, -0.9659, -0.2588, 0.0, -0.9659, -0.7071, 0.0, -0.7071, -0.7071, 0.0, -0.7071, -0.7071, 0.0, -0.7071, -0.7071, 0.0, -0.7071, -0.7071, 0.0, -0.7071, -0.7071, 0.0, -0.7071, -5.024e-07, -1.0, -1.386e-06, -2.825e-07, -1.0, 8.219e-07, -8.383e-07, -1.0, 1.223e-07, -8.383e-07, -1.0, 1.223e-07, -1.441e-06, -1.0, -4.937e-07, -5.024e-07, -1.0, -1.386e-06, -1.441e-06, -1.0, -4.937e-07, -1.096e-06, -1.0, -6.812e-07, -5.024e-07, -1.0, -1.386e-06, -1.096e-06, -1.0, -6.812e-07, 0.0, -1.0, -2.956e-06, -5.024e-07, -1.0, -1.386e-06, 3.524e-13, -1.0, -7.39e-07, 3.524e-13, -1.0, -7.39e-07, 3.524e-13, -1.0, -7.39e-07, 1.424e-06, -1.0, -5.097e-07, 1.424e-06, -1.0, -5.097e-07, 1.424e-06, -1.0, -5.097e-07, 1.13e-06, -1.0, 0.0, 1.13e-06, -1.0, 0.0, 1.13e-06, -1.0, 0.0, 1.446e-06, -1.0, -1.607e-07, 1.446e-06, -1.0, -1.607e-07, 1.446e-06, -1.0, -1.607e-07, 0.0, -1.0, -1.406e-06, 0.0, -1.0, -1.406e-06, 0.0, -1.0, -1.406e-06, 0.7071, 0.0, -0.7071, 0.7071, 0.0, -0.7071, 0.7071, 0.0, -0.7071, 0.7071, 0.0, -0.7071, 0.7071, 0.0, -0.7071, 0.7071, 0.0, -0.7071, 0.9659, 0.0, -0.2588, 0.9659, 0.0, -0.2588, 0.9659, 0.0, -0.2588, 0.9659, 0.0, -0.2588, 0.9659, 0.0, -0.2588, 0.9659, 0.0, -0.2588, 0.2588, 1.842e-06, -0.9659, 0.2588, 1.842e-06, -0.9659, 0.2588, 1.842e-06, -0.9659, 0.2588, 1.842e-06, -0.9659, 0.2588, 1.842e-06, -0.9659, 0.2588, 1.842e-06, -0.9659, -0.2588, 1.842e-06, -0.9659, -0.2588, 1.594e-06, -0.9659, -0.2588, 2.48e-07, -0.9659, -0.2588, 1.594e-06, -0.9659, -0.2588, 0.0, -0.9659, -0.2588, 2.48e-07, -0.9659, -0.7071, 0.0, -0.7071, -0.7071, 3.023e-07, -0.7071, -0.7071, 1.944e-06, -0.7071, -0.7071, 3.023e-07, -0.7071, -0.7071, 2.246e-06, -0.7071, -0.7071, 1.944e-06, -0.7071, 0.0, 2e-06, -1.0, 0.0, 2e-06, -1.0, 0.0, 2e-06, -1.0, 0.0, 2e-06, -1.0, 0.0, 2e-06, -1.0, 0.0, 2e-06, -1.0, -3.24e-07, 1.746e-06, 1.0, 1.145e-12, 4e-06, 1.0, -2.685e-07, 1.872e-07, 1.0, -2.685e-07, 1.872e-07, 1.0, -2.754e-07, -2.864e-08, 1.0, -3.24e-07, 1.746e-06, 1.0, -2.754e-07, -2.864e-08, 1.0, -2.685e-07, 1.872e-07, 1.0, 0.0, 0.0, 1.0, 0.0, 0.0, 1.0, 0.0, 0.0, 1.0, -2.754e-07, -2.864e-08, 1.0, 0.0, 0.0, 1.0, 0.0, 0.0, 1.0, 0.0, 0.0, 1.0, 0.0, 0.0, 1.0, 0.0, 0.0, 1.0, 0.0, 0.0, 1.0, 0.0, 0.0, 1.0, 0.0, 0.0, 1.0, 0.0, 0.0, 1.0, 0.0, 0.0, 1.0, 0.0, 0.0, 1.0, 0.0, 0.0, 1.0, -4.174e-08, -9.393e-09, 1.0, 0.0, 0.0, 1.0, 0.0, 0.0, 1.0, -4.174e-08, -9.393e-09, 1.0, -3.24e-07, 1.746e-06, 1.0, -2.754e-07, -2.864e-08, 1.0, -2.754e-07, -2.864e-08, 1.0, 0.0, 0.0, 1.0, -4.174e-08, -9.393e-09, 1.0, 0.0, 0.0, 1.0, 0.0, 0.0, 1.0, 0.0, 0.0, 1.0, 0.0, 0.0, 1.0, 0.0, 0.0, 1.0, 0.0, 0.0, 1.0, 0.0, 0.0, 1.0, 0.0, 0.0, 1.0, 0.0, 0.0, 1.0, 0.0, 0.0, 1.0, 0.0, 0.0, 1.0, 0.0, 0.0, 1.0, 0.9277, -2.637e-07, 0.3733, 0.9277, -2.637e-07, 0.3733, 0.9277, -2.637e-07, 0.3733, -8.469e-05, 1.0, -4.445e-05, -5.713e-08, 1.0, -7.931e-08, 2.664e-07, 1.0, 9.032e-08, -9.593e-05, 1.0, -4.371e-08, -8.186e-07, 1.0, -4.371e-08, -7.076e-07, 1.0, -4.371e-08, 0.9659, -6.899e-08, 0.2588, 0.9659, -3.58e-07, 0.2588, 0.9659, -1.858e-07, 0.2588, 0.9659, -1.858e-07, 0.2588, 0.9659, -3.973e-07, 0.2588, 0.9659, -6.899e-08, 0.2588, 0.9659, -1.858e-07, 0.2588, 0.9659, -8.024e-07, 0.2588, 0.9659, -3.973e-07, 0.2588, 0.9659, -8.024e-07, 0.2588, 0.9659, -1.474e-06, 0.2588, 0.9659, -3.973e-07, 0.2588, 0.0, 0.0, -1.0, 0.0, 0.0, -1.0, 0.0, 0.0, -1.0, 0.0, 0.0, -1.0, 0.0, 0.0, -1.0, 0.0, 0.0, -1.0, 1.0, 0.0, 0.0, 1.0, 0.0, 0.0, 1.0, 0.0, 0.0, 1.0, 0.0, 0.0, 1.0, 0.0, 0.0, 1.0, 0.0, 0.0, 0.0, 0.0, -1.0, 0.0, 0.0, -1.0, 0.0, 0.0, -1.0, 0.0, 0.0, -1.0, 0.0, 0.0, -1.0, 0.0, 0.0, -1.0, 1.119e-07, 0.832, 0.5547, 2.645e-07, 0.832, 0.5547, 1.918e-07, 0.832, 0.5547, 1.918e-07, 0.832, 0.5547, 0.0, 0.8321, 0.5547, 1.119e-07, 0.832, 0.5547, 1.918e-07, 0.832, 0.5547, -4.797e-05, 1.0, -4.371e-08, 0.0, 0.8321, 0.5547, -4.669e-05, 1.0, -4.371e-08, -4.768e-05, 1.0, -4.371e-08, 4.767e-05, -2.969e-11, 0.0, -4.768e-05, 1.0, -4.371e-08, -4.797e-05, 1.0, -4.371e-08, 4.767e-05, -2.969e-11, 0.0, 0.0, 0.0, -1.0, 0.0, 0.0, -1.0, 0.0, 0.0, -1.0, 0.0, 0.0, 1.0, 0.0, 0.0, 1.0, 0.0, 0.0, 1.0, 0.0, 0.0, 1.0, 0.0, 0.0, 1.0, 0.0, 0.0, 1.0, 0.0, 0.0, 1.0, 0.0, 0.0, 1.0, 0.0, 0.0, 1.0, 0.0, 0.0, 1.0, 0.0, 0.0, 1.0, 0.0, 0.0, 1.0, 0.0, 0.0, 1.0, 0.0, 0.0, 1.0, 0.0, 0.0, 1.0, 0.0, 0.0, 1.0, 0.0, 0.0, 1.0, 0.0, 0.0, 1.0, 0.0, 0.0, 1.0, 0.0, 0.0, 1.0, 0.0, 0.0, 1.0, 0.0, 0.0, 1.0, 0.0, 0.0, 1.0, 0.0, 0.0, 1.0, 0.0, -1.0, 0.0, 0.0, -1.0, 0.0, 0.0, -1.0, 0.0, 0.0, -1.0, 0.0, 0.0, -1.0, 0.0, 0.0, -1.0, 0.0, 1.195e-06, -1.0, 0.0, 1.195e-06, -1.0, 0.0, 1.195e-06, -1.0, 0.0, 1.365e-06, -1.0, -4.551e-06, 1.365e-06, -1.0, -4.551e-06, 1.365e-06, -1.0, -4.551e-06, 0.0, -1.0, 0.0, 0.0, -1.0, 0.0, 0.0, -1.0, 0.0, 0.0, -1.0, 0.0, 0.0, -1.0, 0.0, 0.0, -1.0, 0.0, -0.9231, 0.0, 0.3846, -0.9231, 8.333e-08, 0.3846, -0.9231, 3.015e-08, 0.3846, -0.9231, 8.333e-08, 0.3846, -0.9231, 9.781e-08, 0.3846, -0.9231, 3.015e-08, 0.3846, 0.9231, -3.668e-07, 0.3846, 0.9231, -2.537e-07, 0.3846, 0.9231, -5.43e-08, 0.3846, 0.9231, -2.537e-07, 0.3846, 0.9231, 0.0, 0.3846, 0.9231, -5.43e-08, 0.3846, -0.9659, 1.638e-06, -0.2588, -0.9659, 1.44e-06, -0.2588, -0.9659, 3.662e-07, -0.2588, -0.9659, 1.44e-06, -0.2588, -0.9659, 1.685e-07, -0.2588, -0.9659, 3.662e-07, -0.2588, -0.9659, 0.0, -0.2588, -0.9659, 2.677e-07, -0.2588, -0.9659, 2.91e-08, -0.2588, -0.9659, 2.677e-07, -0.2588, -0.9659, 2.968e-07, -0.2588, -0.9659, 2.91e-08, -0.2588, -1.353e-07, -0.8321, 0.5547, -2.116e-07, -0.8321, 0.5547, -1.753e-07, -0.8321, 0.5547, -1.753e-07, -0.8321, 0.5547, -7.935e-08, -0.8321, 0.5547, -1.353e-07, -0.8321, 0.5547, 4.767e-05, 1.0, -4.371e-08, 4.807e-05, 1.0, -4.371e-08, -4.787e-05, 1.0, -4.371e-08, 4.654e-05, 1.0, -4.371e-08, 4.797e-05, 1.0, -4.371e-08, -4.895e-05, 1.0, -4.371e-08, 0.0, 0.0, 1.0, 0.0, 0.0, 1.0, -4.395e-05, 4.412e-12, 0.0, 0.0, 0.0, 1.0, 0.0, 0.0, 1.0, -4.395e-05, 4.412e-12, 0.0, -0.9659, 0.0, -0.2588, -0.9659, 1.584e-07, -0.2588, -0.9659, 1.018e-06, -0.2588, -0.9659, 1.584e-07, -0.2588, -0.9659, 1.177e-06, -0.2588, -0.9659, 1.018e-06, -0.2588, 1.0, 0.0, 0.0, 1.0, 1.843e-06, -3.455e-07, 1.0, 2.382e-07, -4.466e-08, 1.0, 1.843e-06, -3.455e-07, 1.0, 2.081e-06, -3.901e-07, 1.0, 2.382e-07, -4.466e-08, -1.0, 0.0, 0.0002029, -1.0, 0.0, 0.0002029, -1.0, 0.0, 0.0002029, -1.0, -2.081e-06, 0.0002025, -1.0, -2.081e-06, 0.0002025, -1.0, -2.081e-06, 0.0002025, -1.0, 0.0, 0.0001975, -1.0, 0.0, 0.0001975, -1.0, 0.0, 0.0001975, -1.0, 0.0, 0.0001975, -1.0, 0.0, 0.0001975, -1.0, 0.0, 0.0001975, -1.394e-06, -1.0, 1.373e-06, -8.476e-07, -1.0, 8.79e-07, -1.261e-06, -1.0, 1.252e-06, -1.261e-06, -1.0, 1.252e-06, -1.814e-06, -1.0, 1.751e-06, -1.394e-06, -1.0, 1.373e-06, -2.264e-06, -1.0, -2.039e-06, -2.264e-06, -1.0, -2.039e-06, -2.264e-06, -1.0, -2.039e-06, 4.984e-07, -1.0, -2.912e-06, 1.184e-07, -1.0, -1.255e-06, 8.477e-07, -1.0, -4.434e-06, 4.984e-07, -1.0, -2.912e-06, 3.524e-13, -1.0, -7.39e-07, 1.184e-07, -1.0, -1.255e-06, 1.424e-06, -1.0, 5.097e-07, 1.424e-06, -1.0, 5.097e-07, 1.424e-06, -1.0, 5.097e-07, 1.13e-06, -1.0, 2.055e-07, 1.13e-06, -1.0, 2.055e-07, 1.13e-06, -1.0, 2.055e-07, 1.446e-06, -1.0, -1.446e-06, 1.446e-06, -1.0, -1.446e-06, 1.446e-06, -1.0, -1.446e-06, 0.0, -1.0, 0.0, 0.0, -1.0, 0.0, 0.0, -1.0, 0.0, -9.52e-07, 1.0, 5.451e-08, -8.477e-07, 1.0, 1.256e-07, -9.266e-07, 1.0, 7.186e-08, -9.266e-07, 1.0, 7.186e-08, -1.032e-06, 1.0, 0.0, -9.52e-07, 1.0, 5.451e-08, -1.004e-06, 1.0, 0.0, -1.004e-06, 1.0, 0.0, -1.004e-06, 1.0, 0.0, -7.476e-07, 1.0, 2.087e-06, 7.431e-07, 1.0, 2.097e-06, -1.272e-06, 1.0, 1.478e-06, 7.431e-07, 1.0, 2.097e-06, -7.476e-07, 1.0, 2.087e-06, 1.5e-06, 1.0, 2.011e-06, 7.431e-07, 1.0, 2.097e-06, 1.5e-06, 1.0, 2.011e-06, 2.129e-06, 1.0, 4.779e-07, 7.431e-07, 1.0, 2.097e-06, 2.129e-06, 1.0, 4.779e-07, 2.089e-06, 1.0, 1.607e-07, 8.476e-07, 1.0, -1.644e-06, 8.476e-07, 1.0, -1.644e-06, 8.476e-07, 1.0, -1.644e-06, 0.0, 1.0, 0.0, 0.0, 1.0, 0.0, 0.0, 1.0, 0.0, -1.269e-06, 1.0, 2.726e-07, -1.13e-06, 1.0, 6.279e-07, -1.279e-06, 1.0, 2.76e-07, -1.279e-06, 1.0, 2.76e-07, -7.008e-07, 1.0, 1.472e-06, -1.269e-06, 1.0, 2.726e-07, -1.279e-06, 1.0, 2.76e-07, -9.435e-07, 1.0, 7.92e-07, -7.008e-07, 1.0, 1.472e-06, -9.435e-07, 1.0, 7.92e-07, 5.534e-07, 1.0, 1.139e-06, -7.008e-07, 1.0, 1.472e-06, 5.534e-07, 1.0, 1.139e-06, -9.435e-07, 1.0, 7.92e-07, 9.435e-07, 1.0, 4.988e-07, 5.534e-07, 1.0, 1.139e-06, 9.435e-07, 1.0, 4.988e-07, 1.441e-06, 1.0, 6.171e-07, 5.534e-07, 1.0, 1.139e-06, 1.441e-06, 1.0, 6.171e-07, 1.446e-06, 1.0, 8.033e-07, 2.825e-07, 1.0, -1.027e-06, 2.825e-07, 1.0, -1.027e-06, 2.825e-07, 1.0, -1.027e-06, 0.0, 1.0, 0.0, 0.0, 1.0, 0.0, 0.0, 1.0, 0.0, 0.7071, 0.0, -0.7071, 0.7071, 1.977e-07, -0.7071, 0.7071, 1.271e-06, -0.7071, 0.7071, 1.977e-07, -0.7071, 0.7071, 1.469e-06, -0.7071, 0.7071, 1.271e-06, -0.7071, 0.9659, 0.0, -0.2588, 0.9659, 1.584e-07, -0.2588, 0.9659, 1.018e-06, -0.2588, 0.9659, 1.584e-07, -0.2588, 0.9659, 1.177e-06, -0.2588, 0.9659, 1.018e-06, -0.2588, 0.2588, -1.355e-07, 0.9659, 0.2588, -1.329e-07, 0.9659, 0.2588, -1.11e-07, 0.9659, 0.2588, -1.329e-07, 0.9659, 0.2588, -1.084e-07, 0.9659, 0.2588, -1.11e-07, 0.9659, -0.9659, -2.904e-08, 0.2588, -0.9659, -2.904e-08, 0.2588, -0.9659, -2.904e-08, 0.2588, -0.9659, 0.0, 0.2588, -0.9659, 0.0, 0.2588, -0.9659, 0.0, 0.2588, -0.9659, -3.58e-07, 0.2588, -0.9659, -3.58e-07, 0.2588, -0.9659, -3.58e-07, 0.2588, -0.9659, -1.832e-06, 0.2588, -0.9659, -1.832e-06, 0.2588, -0.9659, -1.832e-06, 0.2588, 0.0, 2e-06, -1.0, 0.0, 2e-06, -1.0, 0.0, 2e-06, -1.0, 0.0, 2e-06, -1.0, 0.0, 2e-06, -1.0, 0.0, 2e-06, -1.0, 0.0, -1.0, 7.629e-07, 0.0, -1.0, 7.629e-07, 0.0, -1.0, 7.629e-07, -5.159e-07, -1.0, -5.425e-07, -3.179e-07, -1.0, -4.239e-07, -2.119e-07, -1.0, 8.477e-07, -5.159e-07, -1.0, -5.425e-07, -1.782e-06, -1.0, -2.638e-06, -3.179e-07, -1.0, -4.239e-07, -5.159e-07, -1.0, -5.425e-07, -1.907e-06, -1.0, -2.624e-06, -1.782e-06, -1.0, -2.638e-06, -1.907e-06, -1.0, -2.624e-06, 9.81e-13, -1.0, -4.452e-06, -1.782e-06, -1.0, -2.638e-06, -1.907e-06, -1.0, -2.624e-06, 8.251e-13, -1.0, -4.578e-06, 9.81e-13, -1.0, -4.452e-06, 9.81e-13, -1.0, -4.452e-06, 8.251e-13, -1.0, -4.578e-06, 1.907e-06, -1.0, -2.659e-06, 1.782e-06, -1.0, -2.378e-06, 9.81e-13, -1.0, -4.452e-06, 1.907e-06, -1.0, -2.659e-06, 1.782e-06, -1.0, -2.378e-06, 1.907e-06, -1.0, -2.659e-06, 3.874e-07, -1.0, 2.685e-07, 2.119e-07, -1.0, 3.411e-07, 1.782e-06, -1.0, -2.378e-06, 3.874e-07, -1.0, 2.685e-07, 2.119e-07, -1.0, 3.411e-07, 3.874e-07, -1.0, 2.685e-07, 0.0, -1.0, 1.13e-07, 0.0, -1.0, 1.13e-07, 0.0, -1.0, 0.0, 2.119e-07, -1.0, 3.411e-07, 0.7071, 8.188e-07, -0.7071, 0.7071, 9.841e-07, -0.7071, 0.7071, 1.882e-06, -0.7071, 0.7071, 9.841e-07, -0.7071, 0.7071, 2.047e-06, -0.7071, 0.7071, 1.882e-06, -0.7071, 0.9659, 1.638e-06, -0.2588, 0.9659, 1.44e-06, -0.2588, 0.9659, 3.662e-07, -0.2588, 0.9659, 1.44e-06, -0.2588, 0.9659, 1.685e-07, -0.2588, 0.9659, 3.662e-07, -0.2588, -0.7071, -8.67e-08, 0.7071, -0.7071, -8.253e-08, 0.7071, -0.7071, -4.752e-08, 0.7071, -0.7071, -8.253e-08, 0.7071, -0.7071, -4.335e-08, 0.7071, -0.7071, -4.752e-08, 0.7071, 0.0, 1.0, 0.0, 0.0, 1.0, 0.0, -3.874e-07, 1.0, 1.413e-07, -3.874e-07, 1.0, 1.413e-07, -2.119e-07, 1.0, 0.0, 0.0, 1.0, 0.0, -3.874e-07, 1.0, 1.413e-07, -1.782e-06, 1.0, 2.548e-06, -2.119e-07, 1.0, 0.0, -3.874e-07, 1.0, 1.413e-07, -1.907e-06, 1.0, 2.624e-06, -1.782e-06, 1.0, 2.548e-06, -1.907e-06, 1.0, 2.624e-06, -1.442e-12, 1.0, 3.088e-06, -1.782e-06, 1.0, 2.548e-06, -1.907e-06, 1.0, 2.624e-06, -1.476e-12, 1.0, 3.052e-06, -1.442e-12, 1.0, 3.088e-06, -1.442e-12, 1.0, 3.088e-06, -1.476e-12, 1.0, 3.052e-06, 1.907e-06, 1.0, 2.433e-06, 1.782e-06, 1.0, 2.378e-06, -1.442e-12, 1.0, 3.088e-06, 1.907e-06, 1.0, 2.433e-06, 1.782e-06, 1.0, 2.378e-06, 1.907e-06, 1.0, 2.433e-06, 3.874e-07, 1.0, -2.685e-07, 2.119e-07, 1.0, -2.962e-07, 1.782e-06, 1.0, 2.378e-06, 3.874e-07, 1.0, -2.685e-07, 2.119e-07, 1.0, -2.962e-07, 3.874e-07, 1.0, -2.685e-07, 0.0, 1.0, 6.091e-07, 0.0, 1.0, 6.091e-07, 0.0, 1.0, 8.477e-07, 2.119e-07, 1.0, -2.962e-07, -0.2588, -1.084e-07, 0.9659, -0.2588, -1.11e-07, 0.9659, -0.2588, -1.329e-07, 0.9659, -0.2588, -1.11e-07, 0.9659, -0.2588, -1.355e-07, 0.9659, -0.2588, -1.329e-07, 0.9659, 0.0, 2e-06, -1.0, 0.0, 2e-06, -1.0, 0.0, 2e-06, -1.0, 0.0, 2e-06, -1.0, 0.0, 2e-06, -1.0, 0.0, 2e-06, -1.0, 0.0, 0.0, 1.0, 0.0, 0.0, 1.0, 0.0, 0.0, 1.0, 0.0, 0.0, 1.0, 0.0, 0.0, 1.0, 0.0, 0.0, 1.0, 0.0, -1.0, 0.0, 0.0, -1.0, 0.0, 0.0, -1.0, 0.0, 0.0, -1.0, 0.0, 0.0, -1.0, 0.0, 0.0, -1.0, 0.0, 0.0, -1.0, 0.0, 0.0, -1.0, 0.0, 0.0, -1.0, 0.0, 0.0, -1.0, -9.102e-06, 0.0, -1.0, -9.102e-06, 0.0, -1.0, -9.102e-06, 0.0, -1.0, 0.0, 0.0, -1.0, 0.0, 0.0, -1.0, 0.0, 0.0, -1.0, 0.0, 0.0, -1.0, 0.0, 0.0, -1.0, 0.0, 1.0, 1.253e-06, 0.0, 1.0, 1.253e-06, 0.0, 1.0, 1.253e-06, 0.0, 1.0, 1.253e-06, 0.0, 1.0, 1.253e-06, 0.0, 1.0, 1.253e-06, 0.0, -1.0, 0.0, 0.0, -1.0, 0.0, 0.0, -1.0, 0.0, 0.0, -1.0, 0.0, 0.0, -1.0, 0.0, 0.0, -1.0, 0.0, 0.0, 0.7071, -4.335e-08, 0.7071, 0.7071, -4.96e-08, 0.7071, 0.7071, -1.021e-07, 0.7071, 0.7071, -4.96e-08, 0.7071, 0.7071, -1.084e-07, 0.7071, 0.7071, -1.021e-07, 0.7071, -1.0, -1.253e-06, 0.0, -1.0, -1.253e-06, 0.0, -1.0, -1.253e-06, 0.0, -1.0, -1.253e-06, 0.0, -1.0, -1.253e-06, 0.0, -1.0, -1.253e-06, 0.0, 0.0, 0.0, -1.0, 0.0, 0.0, -1.0, 0.0, 0.0, -1.0, 0.0, 0.0, -1.0, 0.0, 0.0, -1.0, 0.0, 0.0, -1.0, 0.0, 0.0, -1.0, 0.0, 0.0, -1.0, 0.0, 0.0, -1.0, 0.0, 0.0, -1.0, 0.0, 0.0, -1.0, 0.0, 0.0, -1.0, 0.0, 0.0, -1.0, 0.0, 0.0, -1.0, 0.0, 0.0, -1.0, 0.0, 0.0, -1.0, 0.0, 0.0, -1.0, 0.0, 0.0, -1.0, 0.0, 1.0, 0.0, 0.0, 1.0, 0.0, 0.0, 1.0, 0.0, 0.0, 1.0, 0.0, 0.0, 1.0, 0.0, 0.0, 1.0, 0.0, 0.0, 1.0, 0.0, 0.0, 1.0, 0.0, 0.0, 1.0, 0.0, 0.0, 1.0, 4.551e-06, 0.0, 1.0, 4.551e-06, 0.0, 1.0, 4.551e-06, 0.0, 1.0, 0.0, 0.0, 1.0, 0.0, 0.0, 1.0, 0.0, 0.0, 1.0, 0.0, 0.0, 1.0, 0.0, 0.0, 1.0, 0.0, 1.0, 0.0, 0.0, 1.0, 0.0, 0.0, 1.0, 0.0, 0.0, 1.0, 0.0, 0.0, 1.0, 0.0, 0.0, 1.0, 0.0, 0.0, 1.0, 1.401e-06, 0.0, 1.0, 1.366e-06, 0.0, 1.0, 1.202e-06, 0.0, 1.0, 1.366e-06, 0.0, 1.0, 1.167e-06, 0.0, 1.0, 1.202e-06, 0.0, -1.0, -1.504e-06, 0.0, -1.0, -1.714e-06, 0.0, -1.0, -1.544e-06, 0.0, -1.0, -1.714e-06, 0.0, -1.0, -1.754e-06, 0.0, -1.0, -1.544e-06, 0.0, 0.0, 0.0, 1.0, 0.0, 0.0, 1.0, 0.0, 0.0, 1.0, 0.0, 0.0, 1.0, 0.0, 0.0, 1.0, 0.0, 0.0, 1.0, 0.0, 1.0, 0.0, 0.0, 1.0, 0.0, 0.0, 1.0, 0.0, 0.0, 1.0, 0.0, 0.0, 1.0, 0.0, 0.0, 1.0, 0.0, -1.195e-06, 1.0, 0.0, -1.195e-06, 1.0, 0.0, -1.195e-06, 1.0, 0.0, -1.365e-06, 1.0, -9.102e-06, -1.365e-06, 1.0, -9.102e-06, -1.365e-06, 1.0, -9.102e-06, 0.0, 1.0, 0.0, 0.0, 1.0, 0.0, 0.0, 1.0, 0.0, 0.0, 1.0, 0.0, 0.0, 1.0, 0.0, 0.0, 1.0, 0.0, 1.0, 1.253e-06, 0.0, 1.0, 1.463e-06, 0.0, 1.0, 1.293e-06, 0.0, 1.0, 1.463e-06, 0.0, 1.0, 1.504e-06, 0.0, 1.0, 1.293e-06, 0.0, 0.0, 0.0, -1.0, -4.361e-08, 0.0, -1.0, -1.126e-08, 0.0, -1.0, -4.361e-08, 0.0, -1.0, -5.487e-08, 0.0, -1.0, -1.126e-08, 0.0, -1.0, -1.0, -1.401e-06, 0.0, -1.0, -1.436e-06, 0.0, -1.0, -1.599e-06, 0.0, -1.0, -1.436e-06, 0.0, -1.0, -1.634e-06, 0.0, -1.0, -1.599e-06, 0.0, 0.0, 0.0, -1.0, 0.0, 0.0, -1.0, 0.0, 0.0, -1.0, 0.0, 0.0, -1.0, 0.0, 0.0, -1.0, 0.0, 0.0, -1.0, 0.0, 0.0, -1.0, 0.0, 0.0, -1.0, 0.0, 0.0, -1.0, 0.0, 0.0, -1.0, 0.0, 0.0, -1.0, 0.0, 0.0, -1.0])] * 3)])

# ---- objects
ob_barracks_0 = bpy.data.objects.new('Barracks_0', me_model_0)

# ---- transforms, parenting, visibility, modifiers, constraints
ob_barracks_0.location = (0.0, 0.0, 0.0)
ob_barracks_0.rotation_euler = (1.571, -0.0, 0.0)
ob_barracks_0.lineart.crease_threshold = 0.0

# ---- collection membership
col_collection_1.objects.link(ob_barracks_0)

# ---- scene / render settings (as saved in the file)
scene.frame_start = 1; scene.frame_end = 250; scene.frame_set(1)
scene.render.engine = 'BLENDER_EEVEE_NEXT'
scene.render.resolution_percentage = 50
scene.render.dither_intensity = 0.0
scene.cycles.use_denoising = False
scene.cycles.samples = 128
scene.cycles.sampling_pattern = 'TABULATED_SOBOL'
scene.cycles.light_sampling_threshold = 0.0
scene.cycles.use_adaptive_sampling = False
scene.cycles.use_light_tree = False
scene.cycles.blur_glossy = 0.0
scene.cycles.sample_clamp_indirect = 0.0
scene.view_settings.view_transform = 'Standard'
bpy.context.view_layer.update()

# ---- added for rendering (the .blend has no active camera and no usable light): camera, sun
cam_auto = bpy.data.cameras.new('AutoCamera')
cam_auto.lens = 50.0
cam_auto.sensor_width = 36.0
cam_auto.clip_end = 1000.0
ob_auto_camera = bpy.data.objects.new('AutoCamera', cam_auto)
scene.collection.objects.link(ob_auto_camera)
ob_auto_camera.location = (28.0939, -33.2127, 22.4752)
ob_auto_camera.rotation_euler = (1.09748, -7.21219e-08, 0.694738)
scene.camera = ob_auto_camera
light_auto_sun = bpy.data.lights.new('AutoSun', 'SUN')
light_auto_sun.energy = 3.0
light_auto_sun.angle = 0.0523599
ob_auto_sun = bpy.data.objects.new('AutoSun', light_auto_sun)
scene.collection.objects.link(ob_auto_sun)
ob_auto_sun.rotation_euler = (0.872665, 0.174533, 0.523599)
bpy.context.view_layer.update()
